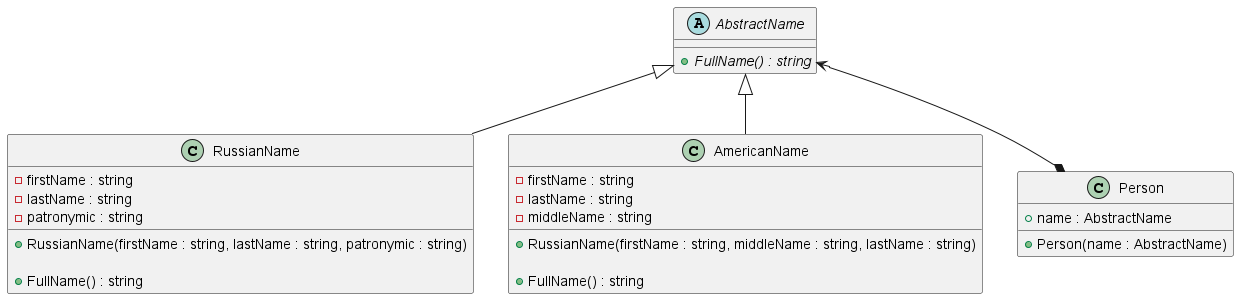

The diagram above was rendered by PlantUML. Its source (embedded in the PNG):
@startuml
'https://plantuml.com/class-diagram

abstract AbstractName{
+ {abstract} FullName() : string
}

AbstractName <|-- RussianName
class RussianName {
- firstName : string
- lastName : string
- patronymic : string

+ RussianName(firstName : string, lastName : string, patronymic : string)

+  FullName() : string
}

AbstractName <|-- AmericanName
class AmericanName {
- firstName : string
- lastName : string
- middleName : string

+ RussianName(firstName : string, middleName : string, lastName : string)

+  FullName() : string
}

AbstractName <--* Person
class Person {
+ name : AbstractName

+ Person(name : AbstractName)
}

@enduml